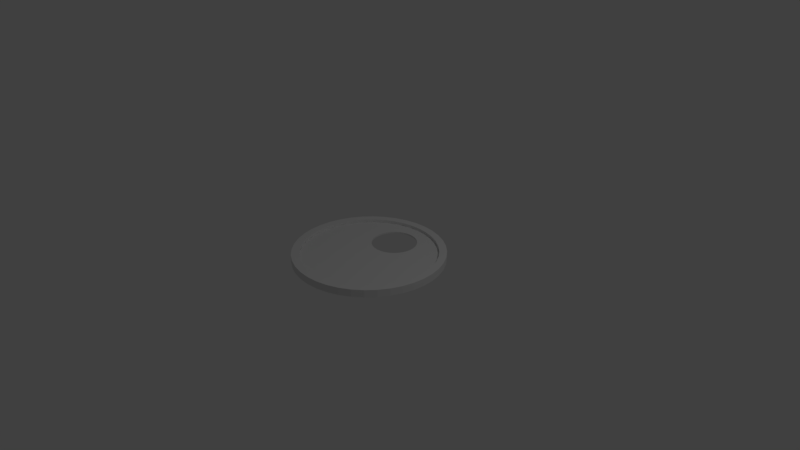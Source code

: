 # Source: easy3.blend  (saved by Blender 2.79.0; exported with 4.5.12 LTS)
import bpy
from mathutils import Matrix  # noqa: F401  (used for matrix-valued properties, if any)

bpy.ops.wm.read_factory_settings(use_empty=True)
scene = bpy.context.scene
scene.name = 'Scene'

# ---- collections
col_collection_1 = bpy.data.collections.new('Collection 1'); scene.collection.children.link(col_collection_1)

# ---- world
world_world = bpy.data.worlds.new('World'); scene.world = world_world
world_world.color = (0.05088, 0.05088, 0.05088)
world_world.use_sun_shadow = False
world_world.sun_shadow_jitter_overblur = 0.0
world_world.cycles.sampling_method = 'MANUAL'

# ---- cameras
cam_camera = bpy.data.cameras.new('Camera')
cam_camera.clip_end = 100.0
cam_camera.lens = 35.0
cam_camera.sensor_width = 32.0
cam_camera.sensor_height = 18.0
cam_camera.ortho_scale = 7.314
cam_camera.dof.focus_distance = 0.0
cam_camera.dof.aperture_fstop = 128.0

# ---- lights
light_lamp = bpy.data.lights.new('Lamp', 'POINT')
light_lamp.transmission_factor = 0.0
light_lamp.cutoff_distance = 30.0
light_lamp.energy = 100.0
light_lamp.shadow_buffer_clip_start = 1.001
light_lamp.shadow_soft_size = 0.1
light_lamp.shadow_maximum_resolution = 0.006
light_lamp.use_absolute_resolution = True

# ---- meshes
me_cylinder_001 = bpy.data.meshes.new('Cylinder.001')
me_cylinder_001.from_pydata([(0.0, 0.9, -0.2), (0.0, 0.9, 0.2), (0.6364, 0.6364, -0.2), (0.6364, 0.6364, 0.2), (0.9, 6.795e-08, -0.2), (0.9, 6.795e-08, 0.2), (0.6364, -0.6364, -0.2), (0.6364, -0.6364, 0.2), (-2.933e-07, -0.9, -0.2), (-2.933e-07, -0.9, 0.2), (-0.6364, -0.6364, -0.2), (-0.6364, -0.6364, 0.2), (-0.9, 8.69e-07, -0.2), (-0.9, 8.69e-07, 0.2), (-0.6364, 0.6364, -0.2), (-0.6364, 0.6364, 0.2), (0.0, 1.0, -1.0), (0.0, 1.0, 1.0), (0.1564, 0.9877, -1.0), (0.1564, 0.9877, 1.0), (0.309, 0.9511, -1.0), (0.309, 0.9511, 1.0), (0.454, 0.891, -1.0), (0.454, 0.891, 1.0), (0.5878, 0.809, -1.0), (0.5878, 0.809, 1.0), (0.7071, 0.7071, -1.0), (0.7071, 0.7071, 1.0), (0.809, 0.5878, -1.0), (0.809, 0.5878, 1.0), (0.891, 0.454, -1.0), (0.891, 0.454, 1.0), (0.9511, 0.309, -1.0), (0.9511, 0.309, 1.0), (0.9877, 0.1564, -1.0), (0.9877, 0.1564, 1.0), (1.0, -1.629e-07, -1.0), (1.0, -1.629e-07, 1.0), (0.9877, -0.1564, -1.0), (0.9877, -0.1564, 1.0), (0.9511, -0.309, -1.0), (0.9511, -0.309, 1.0), (0.891, -0.454, -1.0), (0.891, -0.454, 1.0), (0.809, -0.5878, -1.0), (0.809, -0.5878, 1.0), (0.7071, -0.7071, -1.0), (0.7071, -0.7071, 1.0), (0.5878, -0.809, -1.0), (0.5878, -0.809, 1.0), (0.454, -0.891, -1.0), (0.454, -0.891, 1.0), (0.309, -0.9511, -1.0), (0.309, -0.9511, 1.0), (0.1564, -0.9877, -1.0), (0.1564, -0.9877, 1.0), (-8.027e-07, -1.0, -1.0), (-8.027e-07, -1.0, 1.0), (-0.1564, -0.9877, -1.0), (-0.1564, -0.9877, 1.0), (-0.309, -0.9511, -1.0), (-0.309, -0.9511, 1.0), (-0.454, -0.891, -1.0), (-0.454, -0.891, 1.0), (-0.5878, -0.809, -1.0), (-0.5878, -0.809, 1.0), (-0.7071, -0.7071, -1.0), (-0.7071, -0.7071, 1.0), (-0.809, -0.5878, -1.0), (-0.809, -0.5878, 1.0), (-0.891, -0.454, -1.0), (-0.891, -0.454, 1.0), (-0.9511, -0.309, -1.0), (-0.9511, -0.309, 1.0), (-0.9877, -0.1564, -1.0), (-0.9877, -0.1564, 1.0), (-1.0, 1.442e-06, -1.0), (-1.0, 1.442e-06, 1.0), (-0.9877, 0.1564, -1.0), (-0.9877, 0.1564, 1.0), (-0.9511, 0.309, -1.0), (-0.9511, 0.309, 1.0), (-0.891, 0.454, -1.0), (-0.891, 0.454, 1.0), (-0.809, 0.5878, -1.0), (-0.809, 0.5878, 1.0), (-0.7071, 0.7071, -1.0), (-0.7071, 0.7071, 1.0), (-0.5878, 0.809, -1.0), (-0.5878, 0.809, 1.0), (-0.454, 0.891, -1.0), (-0.454, 0.891, 1.0), (-0.309, 0.9511, -1.0), (-0.309, 0.9511, 1.0), (-0.1564, 0.9877, -1.0), (-0.1564, 0.9877, 1.0), (0.0, 0.9, 1.0), (0.0, 0.9, -1.0), (0.7281, -0.529, 1.0), (0.7281, -0.529, -1.0), (0.8019, -0.4086, 1.0), (0.8019, -0.4086, -1.0), (0.856, -0.2781, 1.0), (0.856, -0.2781, -1.0), (0.6364, 0.6364, 1.0), (0.6364, 0.6364, -1.0), (0.8889, -0.1408, 1.0), (0.8889, -0.1408, -1.0), (-7.224e-07, -0.9, 1.0), (-7.224e-07, -0.9, -1.0), (0.2781, 0.856, 1.0), (0.2781, 0.856, -1.0), (0.9, -1.466e-07, 1.0), (0.9, -1.466e-07, -1.0), (-0.2781, -0.856, 1.0), (-0.2781, -0.856, -1.0), (-0.1408, -0.8889, 1.0), (-0.1408, -0.8889, -1.0), (0.1408, -0.8889, 1.0), (0.1408, -0.8889, -1.0), (0.529, -0.7281, 1.0), (0.529, -0.7281, -1.0), (-0.4086, -0.8019, 1.0), (-0.4086, -0.8019, -1.0), (0.7281, 0.529, 1.0), (0.7281, 0.529, -1.0), (0.1408, 0.8889, 1.0), (0.1408, 0.8889, -1.0), (0.8019, 0.4086, 1.0), (0.8019, 0.4086, -1.0), (0.8889, 0.1408, 1.0), (0.8889, 0.1408, -1.0), (0.4086, -0.8019, 1.0), (0.4086, -0.8019, -1.0), (0.6364, -0.6364, 1.0), (0.6364, -0.6364, -1.0), (0.2781, -0.856, 1.0), (0.2781, -0.856, -1.0), (0.529, 0.7281, 1.0), (0.529, 0.7281, -1.0), (0.4086, 0.8019, 1.0), (0.4086, 0.8019, -1.0), (-0.6364, 0.6364, 1.0), (-0.6364, 0.6364, -1.0), (-0.7281, 0.529, 1.0), (-0.7281, 0.529, -1.0), (-0.4086, 0.8019, 1.0), (-0.4086, 0.8019, -1.0), (-0.2781, 0.856, 1.0), (-0.2781, 0.856, -1.0), (-0.856, -0.2781, 1.0), (-0.856, -0.2781, -1.0), (-0.8889, -0.1408, 1.0), (-0.8889, -0.1408, -1.0), (-0.8889, 0.1408, 1.0), (-0.8889, 0.1408, -1.0), (-0.856, 0.2781, 1.0), (-0.856, 0.2781, -1.0), (-0.8019, -0.4086, 1.0), (-0.8019, -0.4086, -1.0), (-0.1408, 0.8889, 1.0), (-0.1408, 0.8889, -1.0), (-0.529, -0.7281, 1.0), (-0.529, -0.7281, -1.0), (-0.9, 1.298e-06, 1.0), (-0.9, 1.298e-06, -1.0), (0.856, 0.2781, 1.0), (0.856, 0.2781, -1.0), (-0.6364, -0.6364, 1.0), (-0.6364, -0.6364, -1.0), (-0.529, 0.7281, 1.0), (-0.529, 0.7281, -1.0), (-0.7281, -0.529, 1.0), (-0.7281, -0.529, -1.0), (-0.8019, 0.4086, 1.0), (-0.8019, 0.4086, -1.0), (0.8842, 0.1605, 0.2), (0.8724, 0.2094, 0.2), (0.8397, 0.3173, 0.2), (0.8842, 0.1605, -0.2), (0.8842, -0.1605, -0.2), (0.8842, -0.1605, 0.2), (0.8397, -0.3173, 0.2), (0.8724, -0.2094, 0.2), (0.8724, -0.2094, 0.0007783), (0.8724, -0.2094, -0.2), (0.8397, -0.3173, -0.2), (0.8181, -0.3694, -0.2), (0.765, -0.4688, -0.2), (0.8181, -0.3694, -0.1358), (0.765, -0.4688, -0.0007598), (0.8181, -0.3694, 0.2), (0.765, -0.4688, 0.2), (0.7387, -0.5118, 0.2), (0.5118, -0.7387, -0.2), (0.7387, -0.5118, -0.2), (0.4688, -0.765, 0.2), (0.5118, -0.7387, 0.2), (0.3694, -0.8181, 0.2), (0.4688, -0.765, -0.1199), (0.4688, -0.765, -0.2), (0.3694, -0.8181, -0.2), (0.2094, -0.8724, -0.2), (0.3173, -0.8397, -0.2), (0.1605, -0.8842, 0.2), (0.2094, -0.8724, 0.2), (0.3173, -0.8397, 0.2), (0.2094, -0.8724, -0.0007693), (0.3173, -0.8397, -0.1358), (-0.1605, -0.8842, -0.2), (0.1605, -0.8842, -0.2), (-0.2094, -0.8724, 0.2), (-0.1605, -0.8842, 0.2), (-0.3173, -0.8397, 0.2), (-0.1605, -0.8842, 0.1656), (-0.2094, -0.8724, -0.2), (-0.3694, -0.8181, -0.2), (-0.3173, -0.8397, -0.2), (-0.4688, -0.765, -0.2), (-0.2094, -0.8724, 0.0007821), (-0.3694, -0.8181, 0.2), (-0.5118, -0.7387, 0.2), (-0.4688, -0.765, 0.2), (-0.4688, -0.765, -0.0007501), (-0.5118, -0.7387, -0.2), (-0.7387, -0.5118, -0.2), (-0.8397, -0.3173, -0.2), (-0.8181, -0.3694, -0.2), (-0.765, -0.4688, -0.2), (-0.8724, -0.2094, -0.2), (-0.765, -0.4688, 0.2), (-0.8181, -0.3694, 0.2), (-0.7387, -0.5118, 0.2), (-0.8842, -0.1605, -0.2), (-0.8842, 0.1605, -0.2), (-0.8842, 0.1605, 0.1656), (-0.8842, 0.1605, 0.2), (-0.8842, -0.1605, 0.2), (-0.8397, -0.3173, 0.2), (-0.8724, -0.2094, 0.2), (0.8724, 0.2094, -0.0007839), (0.8397, 0.3173, -0.2), (0.8724, 0.2094, -0.2), (0.765, 0.4688, -0.2), (0.8181, 0.3694, -0.2), (0.765, 0.4688, 0.2), (0.8181, 0.3694, 0.2), (-0.8181, 0.3694, -0.2), (-0.765, 0.4688, -0.0007534), (-0.765, 0.4688, -0.2), (-0.8397, 0.3173, -0.2), (-0.8724, 0.2094, -0.2), (-0.8397, 0.3173, 0.2), (-0.8724, 0.2094, 0.2), (-0.8724, 0.2094, 0.0007783), (0.7387, 0.5118, 0.2), (0.7387, 0.5118, -0.2), (-0.7387, 0.5118, 0.2), (-0.7387, 0.5118, -0.2), (-0.8181, 0.3694, 0.2), (-0.765, 0.4688, 0.2), (0.5118, 0.7387, -0.2), (0.5118, 0.7387, 0.2), (-0.5118, 0.7387, -0.2), (-0.5118, 0.7387, 0.2), (-0.4688, 0.765, 0.2), (-0.3694, 0.8181, 0.2), (0.4688, 0.765, 0.2), (0.3694, 0.8181, 0.2), (0.4688, 0.765, -0.2), (0.3694, 0.8181, -0.2), (0.2094, 0.8724, -0.2), (0.3173, 0.8397, -0.2), (0.2094, 0.8724, 0.2), (0.3173, 0.8397, 0.2), (0.3173, 0.8397, 0.1358), (-0.4688, 0.765, -0.1199), (-0.4688, 0.765, -0.2), (-0.3694, 0.8181, -0.2), (-0.2094, 0.8724, 0.2), (-0.3173, 0.8397, 0.2), (-0.2094, 0.8724, -0.2), (-0.2094, 0.8724, -0.0007647), (-0.3173, 0.8397, -0.2), (0.1605, 0.8842, 0.2), (-0.1605, 0.8842, -0.2), (0.1605, 0.8842, -0.2), (-0.1605, 0.8842, 0.2), (0.6364, 0.6364, -0.2), (0.9, 6.795e-08, -0.2), (0.6364, -0.6364, -0.2), (-0.6364, -0.6364, -0.2), (-2.933e-07, -0.9, -0.2), (-0.9, 8.69e-07, -0.2), (-0.6364, 0.6364, -0.2), (0.0, 0.9, 0.2), (0.2494, 0.2751, 0.2), (0.2494, 0.2751, -0.2), (0.0, 0.7418, 0.2), (0.0, 0.7418, -0.2), (-0.05853, 0.736, 0.2), (-0.05853, 0.736, -0.2), (-0.1148, 0.719, 0.2), (-0.1148, 0.719, -0.2), (-0.2772, 0.327, 0.2), (-0.2772, 0.327, -0.2), (-0.2494, 0.2751, 0.2), (-0.2494, 0.2751, -0.2), (-0.2942, 0.3833, 0.2), (-0.2942, 0.3833, -0.2), (-0.2121, 0.2297, 0.2), (-0.2121, 0.2297, -0.2), (-0.05853, 0.1476, 0.2), (-0.05853, 0.1476, -0.2), (-9.775e-08, 0.1418, 0.2), (-9.775e-08, 0.1418, -0.2), (-0.1148, 0.1646, 0.2), (-0.1148, 0.1646, -0.2), (0.2942, 0.5003, 0.2), (0.2942, 0.5003, -0.2), (0.1667, 0.6913, 0.2), (0.1667, 0.6913, -0.2), (0.3, 0.4418, 0.2), (0.3, 0.4418, -0.2), (0.2772, 0.5566, 0.2), (0.2772, 0.5566, -0.2), (0.05853, 0.1476, 0.2), (0.05853, 0.1476, -0.2), (-0.2121, 0.6539, 0.2), (-0.2121, 0.6539, -0.2), (-0.1667, 0.6913, 0.2), (-0.1667, 0.6913, -0.2), (-0.2494, 0.6085, 0.2), (-0.2494, 0.6085, -0.2), (0.2942, 0.3833, 0.2), (0.2942, 0.3833, -0.2), (0.1667, 0.1924, 0.2), (0.1667, 0.1924, -0.2), (0.2121, 0.2297, 0.2), (0.2121, 0.2297, -0.2), (0.2772, 0.327, 0.2), (0.2772, 0.327, -0.2), (-0.3, 0.4418, 0.2), (-0.3, 0.4418, -0.2), (-0.1667, 0.1924, 0.2), (-0.1667, 0.1924, -0.2), (-0.2942, 0.5003, 0.2), (-0.2942, 0.5003, -0.2), (0.2121, 0.6539, 0.2), (0.2121, 0.6539, -0.2), (0.1148, 0.1646, 0.2), (0.1148, 0.1646, -0.2), (0.2494, 0.6085, 0.2), (0.2494, 0.6085, -0.2), (-0.2772, 0.5566, 0.2), (-0.2772, 0.5566, -0.2), (0.1148, 0.719, 0.2), (0.1148, 0.719, -0.2), (0.05853, 0.736, 0.2), (0.05853, 0.736, -0.2)], [], [(0, 1, 284, 286), (2, 3, 255, 256), (4, 5, 181, 180), (6, 7, 197, 194), (8, 9, 212, 214, 209), (10, 11, 232, 225), (12, 13, 236, 235, 234), (14, 15, 264, 263), (0, 286, 271, 272, 270, 269, 261, 2, 256, 243, 323, 319, 325, 353, 349, 321, 357, 359, 299, 301, 303, 331, 329, 333, 355, 347, 343, 249, 258, 14, 263, 277, 278, 283, 281, 285), (16, 17, 19, 18), (18, 19, 21, 20), (20, 21, 23, 22), (22, 23, 25, 24), (24, 25, 27, 26), (26, 27, 29, 28), (28, 29, 31, 30), (30, 31, 33, 32), (32, 33, 35, 34), (34, 35, 37, 36), (36, 37, 39, 38), (38, 39, 41, 40), (40, 41, 43, 42), (42, 43, 45, 44), (44, 45, 47, 46), (46, 47, 49, 48), (48, 49, 51, 50), (50, 51, 53, 52), (52, 53, 55, 54), (54, 55, 57, 56), (56, 57, 59, 58), (58, 59, 61, 60), (60, 61, 63, 62), (62, 63, 65, 64), (64, 65, 67, 66), (66, 67, 69, 68), (68, 69, 71, 70), (70, 71, 73, 72), (72, 73, 75, 74), (74, 75, 77, 76), (76, 77, 79, 78), (78, 79, 81, 80), (80, 81, 83, 82), (82, 83, 85, 84), (84, 85, 87, 86), (86, 87, 89, 88), (88, 89, 91, 90), (90, 91, 93, 92), (19, 17, 95, 93, 91, 89, 87, 85, 83, 81, 79, 77, 164, 154, 156, 174, 144, 142, 170, 146, 148, 160, 96, 126, 110, 140, 138, 104, 124, 128, 166, 130, 112, 37, 35, 33, 31, 29, 27, 25, 23, 21), (92, 93, 95, 94), (94, 95, 17, 16), (16, 18, 20, 22, 24, 26, 28, 30, 32, 34, 36, 113, 131, 167, 129, 125, 105, 139, 141, 111, 127, 97, 161, 149, 147, 171, 143, 145, 175, 157, 155, 165, 76, 78, 80, 82, 84, 86, 88, 90, 92, 94), (131, 130, 176, 179, 242, 240, 167), (143, 294, 15, 142, 144, 145), (76, 165, 153, 151, 159, 173, 169, 163, 123, 115, 117, 109, 119, 137, 133, 121, 135, 99, 101, 103, 107, 113, 36, 38, 40, 42, 44, 46, 48, 50, 52, 54, 56, 58, 60, 62, 64, 66, 68, 70, 72, 74), (145, 144, 257, 258, 249, 248, 175), (103, 102, 184, 185, 180, 107), (107, 106, 112, 5, 289, 113), (169, 291, 11, 168, 162, 163), (129, 128, 245, 243, 256, 125), (167, 166, 178, 241, 244, 246, 128, 129), (105, 288, 3, 104, 138, 139), (175, 174, 259, 247, 250, 157), (133, 132, 120, 121, 194, 197, 196, 199), (159, 158, 230, 228, 225, 232, 172, 173), (121, 120, 134, 7, 290, 135), (157, 156, 254, 251, 234, 235, 154, 155), (139, 138, 262, 261, 269, 267, 140, 141), (119, 118, 204, 210, 202, 207, 137), (141, 140, 268, 270, 272, 275, 110, 111), (101, 100, 102, 103, 186, 182, 191, 189), (153, 152, 237, 233, 229, 239, 150, 151), (173, 172, 168, 11, 291, 169), (155, 154, 164, 13, 293, 165), (171, 170, 142, 15, 294, 143), (99, 98, 193, 195, 188, 190, 101), (109, 292, 9, 108, 118, 119), (115, 114, 219, 215, 209, 214, 116, 117), (127, 126, 96, 295, 0, 97), (125, 124, 104, 3, 288, 105), (163, 162, 221, 224, 218, 223, 123), (113, 289, 5, 112, 130, 131), (137, 136, 132, 133, 201, 198, 206, 208), (149, 148, 280, 283, 278, 266, 146, 147), (37, 112, 106, 102, 100, 98, 134, 120, 132, 136, 118, 108, 116, 114, 122, 162, 168, 172, 158, 150, 152, 164, 77, 75, 73, 71, 69, 67, 65, 63, 61, 59, 57, 55, 53, 51, 49, 47, 45, 43, 41, 39), (165, 293, 13, 164, 152, 153), (111, 110, 273, 271, 286, 284, 126, 127), (123, 122, 220, 216, 217, 213, 114, 115), (135, 290, 7, 134, 98, 99), (151, 150, 238, 226, 227, 159), (97, 0, 295, 96, 160, 161), (161, 160, 287, 285, 281, 282, 149), (117, 116, 108, 9, 292, 109), (147, 146, 170, 264, 265, 276), (125, 256, 255, 245, 128, 124), (137, 207, 205, 204, 118, 136), (243, 245, 246, 244), (285, 287, 1, 0), (203, 208, 206, 205, 207, 202), (179, 176, 5, 4), (258, 257, 15, 14), (226, 238, 239, 229), (261, 262, 3, 2), (146, 266, 280, 148), (277, 276, 265, 266, 278), (185, 184, 183, 182, 186), (215, 219, 211, 213, 217), (172, 232, 230, 158), (277, 263, 264, 170, 171, 147, 276), (210, 204, 9, 8), (175, 248, 260, 257, 144, 174), (150, 239, 237, 152), (101, 190, 192, 193, 98, 100), (149, 282, 279, 287, 160, 148), (140, 267, 262, 138), (200, 194, 121, 133, 199), (116, 214, 212, 211, 219, 114), (224, 221, 11, 10), (123, 223, 222, 221, 162, 122), (157, 250, 252, 259, 174, 156), (251, 254, 253, 252, 250), (271, 273, 274, 275, 272), (159, 227, 231, 238, 150, 158), (228, 230, 231, 227), (241, 178, 177, 240, 242), (187, 189, 191, 192, 190, 188), (110, 275, 274, 268, 140), (187, 186, 103, 101, 189), (195, 193, 7, 6), (200, 199, 196, 198, 201), (247, 259, 260, 248, 249), (283, 280, 279, 282, 281), (167, 240, 177, 176, 130, 166), (270, 268, 267, 269), (216, 220, 222, 223, 218), (203, 201, 133, 137, 208), (233, 237, 13, 12), (107, 180, 181, 183, 184, 102, 106), (114, 213, 220, 122), (273, 284, 1, 287, 279, 280, 266, 265, 264, 15, 257, 260, 342, 346, 354, 332, 328, 330, 302, 300, 298, 358, 356, 320, 348, 352, 324, 318, 322, 245, 255, 3, 262, 267, 268, 274), (126, 284, 273, 110), (154, 235, 236, 253, 254, 156), (128, 246, 178, 166), (335, 334, 322, 323), (339, 338, 296, 297), (297, 296, 340, 341), (347, 346, 342, 343), (319, 318, 324, 325), (323, 322, 318, 319), (353, 352, 348, 349), (299, 298, 300, 301), (313, 312, 314, 315), (333, 332, 354, 355), (315, 314, 326, 327), (301, 300, 302, 303), (349, 348, 320, 321), (345, 344, 316, 317), (321, 320, 356, 357), (337, 336, 338, 339), (331, 330, 328, 329), (355, 354, 346, 347), (351, 350, 336, 337), (311, 310, 344, 345), (305, 304, 306, 307), (359, 358, 298, 299), (325, 324, 352, 353), (343, 342, 308, 309), (341, 340, 334, 335), (317, 316, 312, 313), (303, 302, 330, 331), (357, 356, 358, 359), (327, 326, 350, 351), (309, 308, 304, 305), (329, 328, 332, 333), (245, 322, 334, 340, 296, 338, 336, 350, 326, 314, 312, 316, 344, 310, 306, 304, 308, 342, 260, 259, 252, 253, 236, 13, 237, 239, 238, 231, 230, 232, 11, 221, 222, 220, 213, 211, 212, 9, 204, 205, 206, 198, 196, 197, 7, 193, 192, 191, 182, 183, 181, 5, 176, 177, 178, 246), (307, 306, 310, 311), (249, 343, 309, 305, 307, 311, 345, 317, 313, 315, 327, 351, 337, 339, 297, 341, 335, 323, 243, 244, 241, 242, 179, 4, 180, 185, 186, 187, 188, 195, 6, 194, 200, 201, 203, 202, 210, 8, 209, 215, 217, 216, 218, 224, 10, 225, 228, 227, 226, 229, 233, 12, 234, 251, 250, 247)])
me_cylinder_001.use_remesh_preserve_volume = False
me_cylinder_001.use_remesh_preserve_attributes = False
me_cylinder_001.use_mirror_vertex_groups = False
me_cylinder_001.update()

# ---- objects
ob_lamp = bpy.data.objects.new('Lamp', light_lamp)
ob_camera = bpy.data.objects.new('Camera', cam_camera)
ob_cylinder = bpy.data.objects.new('Cylinder', me_cylinder_001)

# ---- transforms, parenting, visibility, modifiers, constraints
ob_lamp.location = (4.076, 1.005, 5.904)
ob_lamp.rotation_euler = (0.6503, 0.05522, 1.866)
ob_lamp.lock_rotations_4d = False
ob_lamp.empty_display_type = 'ARROWS'
ob_lamp.color = (0.0, 0.0, 0.0, 0.0)
ob_lamp.lineart.crease_threshold = 0.0
ob_camera.location = (7.481, -6.508, 5.344)
ob_camera.rotation_euler = (1.109, 0.0, 0.8149)
ob_camera.lock_rotations_4d = False
ob_camera.empty_display_type = 'ARROWS'
ob_camera.color = (0.0, 0.0, 0.0, 0.0)
ob_camera.display_type = 'WIRE'
ob_camera.lineart.crease_threshold = 0.0
ob_cylinder.location = (0.0, 0.0, 0.0)
ob_cylinder.scale = (1.0, 1.0, 0.05)
ob_cylinder.lineart.crease_threshold = 0.0

# ---- collection membership
col_collection_1.objects.link(ob_lamp)
col_collection_1.objects.link(ob_camera)
col_collection_1.objects.link(ob_cylinder)

# ---- scene / render settings (as saved in the file)
scene.camera = ob_camera
scene.frame_start = 1; scene.frame_end = 250; scene.frame_set(1)
scene.render.engine = 'BLENDER_EEVEE_NEXT'
scene.render.resolution_percentage = 50
scene.render.dither_intensity = 0.0
scene.cycles.use_denoising = False
scene.cycles.samples = 128
scene.cycles.sampling_pattern = 'TABULATED_SOBOL'
scene.cycles.use_adaptive_sampling = False
scene.cycles.use_light_tree = False
scene.cycles.blur_glossy = 0.0
scene.cycles.sample_clamp_indirect = 0.0
scene.view_settings.view_transform = 'Standard'
bpy.context.view_layer.update()
